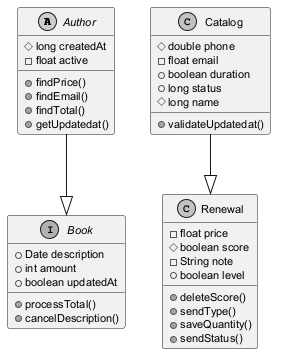

The diagram above was rendered by PlantUML. Its source (embedded in the PNG):
@startuml
skinparam monochrome true
skinparam defaultFontSize 11
abstract class Author {
  #long createdAt
  -float active
  +findPrice()
  +findEmail()
  +findTotal()
  +getUpdatedat()
}
interface Book {
  +Date description
  +int amount
  +boolean updatedAt
  +processTotal()
  +cancelDescription()
}
class Catalog {
  #double phone
  -float email
  +boolean duration
  +long status
  #long name
  +validateUpdatedat()
}
class Renewal {
  -float price
  #boolean score
  -String note
  +boolean level
  +deleteScore()
  +sendType()
  +saveQuantity()
  +sendStatus()
}
Catalog --|> Renewal
Author --|> Book
@enduml